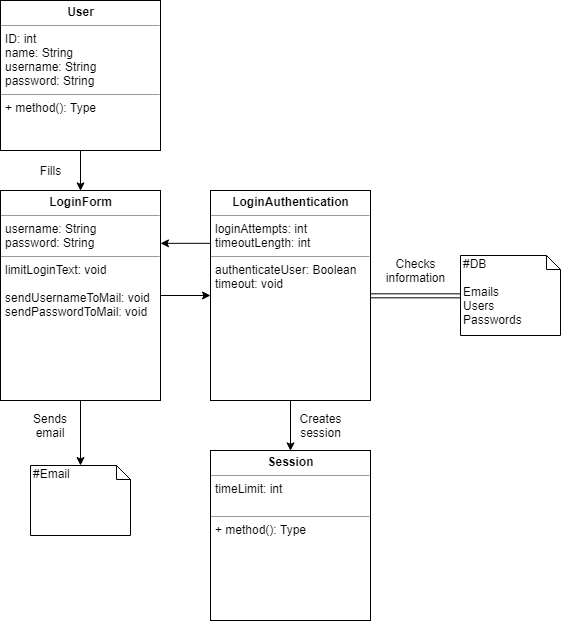

The diagram above was exported from draw.io. Its source (the exported page's mxGraphModel, read from the mxfile embedded in the PNG):
<mxGraphModel dx="1520" dy="858" grid="1" gridSize="10" guides="1" tooltips="1" connect="1" arrows="1" fold="1" page="1" pageScale="1" pageWidth="827" pageHeight="1169" math="0" shadow="0">
  <root>
    <mxCell id="0" />
    <mxCell id="1" parent="0" />
    <mxCell id="lrZmRwKqvCIgS4gRx0oz-13" value="&lt;p style=&quot;margin: 0px ; margin-top: 4px ; text-align: center&quot;&gt;&lt;b&gt;User&lt;/b&gt;&lt;/p&gt;&lt;hr size=&quot;1&quot;&gt;&lt;p style=&quot;margin: 0px ; margin-left: 4px&quot;&gt;&lt;span&gt;ID: int&lt;/span&gt;&lt;br&gt;&lt;/p&gt;&lt;p style=&quot;margin: 0px ; margin-left: 4px&quot;&gt;name: String&lt;/p&gt;&lt;p style=&quot;margin: 0px ; margin-left: 4px&quot;&gt;username: String&lt;/p&gt;&lt;p style=&quot;margin: 0px ; margin-left: 4px&quot;&gt;password: String&lt;/p&gt;&lt;hr size=&quot;1&quot;&gt;&lt;p style=&quot;margin: 0px ; margin-left: 4px&quot;&gt;+ method(): Type&lt;/p&gt;" style="verticalAlign=top;align=left;overflow=fill;fontSize=12;fontFamily=Helvetica;html=1;" vertex="1" parent="1">
      <mxGeometry x="20" y="20" width="160" height="150" as="geometry" />
    </mxCell>
    <mxCell id="lrZmRwKqvCIgS4gRx0oz-26" style="edgeStyle=orthogonalEdgeStyle;rounded=0;orthogonalLoop=1;jettySize=auto;html=1;exitX=0;exitY=0.25;exitDx=0;exitDy=0;entryX=1;entryY=0.25;entryDx=0;entryDy=0;" edge="1" parent="1" source="lrZmRwKqvCIgS4gRx0oz-15" target="lrZmRwKqvCIgS4gRx0oz-18">
      <mxGeometry relative="1" as="geometry" />
    </mxCell>
    <mxCell id="lrZmRwKqvCIgS4gRx0oz-27" style="edgeStyle=orthogonalEdgeStyle;rounded=0;orthogonalLoop=1;jettySize=auto;html=1;entryX=0.5;entryY=0;entryDx=0;entryDy=0;" edge="1" parent="1" source="lrZmRwKqvCIgS4gRx0oz-15" target="lrZmRwKqvCIgS4gRx0oz-17">
      <mxGeometry relative="1" as="geometry" />
    </mxCell>
    <mxCell id="lrZmRwKqvCIgS4gRx0oz-15" value="&lt;p style=&quot;margin: 0px ; margin-top: 4px ; text-align: center&quot;&gt;&lt;b&gt;LoginAuthentication&lt;/b&gt;&lt;/p&gt;&lt;hr size=&quot;1&quot;&gt;&lt;p style=&quot;margin: 0px ; margin-left: 4px&quot;&gt;loginAttempts: int&lt;/p&gt;&lt;p style=&quot;margin: 0px ; margin-left: 4px&quot;&gt;timeoutLength: int&lt;/p&gt;&lt;hr size=&quot;1&quot;&gt;&lt;p style=&quot;margin: 0px ; margin-left: 4px&quot;&gt;authenticateUser: Boolean&lt;br&gt;&lt;/p&gt;&lt;p style=&quot;margin: 0px ; margin-left: 4px&quot;&gt;timeout: void&lt;/p&gt;" style="verticalAlign=top;align=left;overflow=fill;fontSize=12;fontFamily=Helvetica;html=1;" vertex="1" parent="1">
      <mxGeometry x="230" y="210" width="160" height="210" as="geometry" />
    </mxCell>
    <mxCell id="lrZmRwKqvCIgS4gRx0oz-16" value="#DB&lt;br&gt;&lt;br&gt;Emails&lt;br&gt;Users&lt;br&gt;Passwords&lt;br&gt;" style="shape=note;whiteSpace=wrap;html=1;size=14;verticalAlign=top;align=left;spacingTop=-6;" vertex="1" parent="1">
      <mxGeometry x="480" y="275" width="100" height="80" as="geometry" />
    </mxCell>
    <mxCell id="lrZmRwKqvCIgS4gRx0oz-17" value="&lt;p style=&quot;margin: 0px ; margin-top: 4px ; text-align: center&quot;&gt;&lt;b&gt;Session&lt;/b&gt;&lt;/p&gt;&lt;hr size=&quot;1&quot;&gt;&lt;p style=&quot;margin: 0px ; margin-left: 4px&quot;&gt;timeLimit: int&lt;/p&gt;&lt;p style=&quot;margin: 0px ; margin-left: 4px&quot;&gt;&lt;br&gt;&lt;/p&gt;&lt;hr size=&quot;1&quot;&gt;&lt;p style=&quot;margin: 0px ; margin-left: 4px&quot;&gt;+ method(): Type&lt;/p&gt;" style="verticalAlign=top;align=left;overflow=fill;fontSize=12;fontFamily=Helvetica;html=1;" vertex="1" parent="1">
      <mxGeometry x="230" y="470" width="160" height="170" as="geometry" />
    </mxCell>
    <mxCell id="lrZmRwKqvCIgS4gRx0oz-25" style="edgeStyle=orthogonalEdgeStyle;rounded=0;orthogonalLoop=1;jettySize=auto;html=1;" edge="1" parent="1" source="lrZmRwKqvCIgS4gRx0oz-18" target="lrZmRwKqvCIgS4gRx0oz-15">
      <mxGeometry relative="1" as="geometry" />
    </mxCell>
    <mxCell id="lrZmRwKqvCIgS4gRx0oz-33" style="edgeStyle=orthogonalEdgeStyle;rounded=0;orthogonalLoop=1;jettySize=auto;html=1;exitX=0.5;exitY=1;exitDx=0;exitDy=0;" edge="1" parent="1" source="lrZmRwKqvCIgS4gRx0oz-18" target="lrZmRwKqvCIgS4gRx0oz-32">
      <mxGeometry relative="1" as="geometry" />
    </mxCell>
    <mxCell id="lrZmRwKqvCIgS4gRx0oz-18" value="&lt;p style=&quot;margin: 0px ; margin-top: 4px ; text-align: center&quot;&gt;&lt;b&gt;LoginForm&lt;/b&gt;&lt;/p&gt;&lt;hr size=&quot;1&quot;&gt;&lt;p style=&quot;margin: 0px ; margin-left: 4px&quot;&gt;username: String&lt;/p&gt;&lt;p style=&quot;margin: 0px ; margin-left: 4px&quot;&gt;password: String&lt;/p&gt;&lt;hr size=&quot;1&quot;&gt;&lt;p style=&quot;margin: 0px ; margin-left: 4px&quot;&gt;limitLoginText: void&lt;/p&gt;&lt;p style=&quot;margin: 0px ; margin-left: 4px&quot;&gt;&lt;br&gt;&lt;/p&gt;&lt;p style=&quot;margin: 0px ; margin-left: 4px&quot;&gt;sendUsernameToMail: void&lt;/p&gt;&lt;p style=&quot;margin: 0px ; margin-left: 4px&quot;&gt;sendPasswordToMail: void&lt;/p&gt;" style="verticalAlign=top;align=left;overflow=fill;fontSize=12;fontFamily=Helvetica;html=1;" vertex="1" parent="1">
      <mxGeometry x="20" y="210" width="160" height="210" as="geometry" />
    </mxCell>
    <mxCell id="lrZmRwKqvCIgS4gRx0oz-21" value="" style="endArrow=classic;html=1;exitX=0.5;exitY=1;exitDx=0;exitDy=0;entryX=0.5;entryY=0;entryDx=0;entryDy=0;" edge="1" parent="1" source="lrZmRwKqvCIgS4gRx0oz-13" target="lrZmRwKqvCIgS4gRx0oz-18">
      <mxGeometry width="50" height="50" relative="1" as="geometry">
        <mxPoint x="180" y="560" as="sourcePoint" />
        <mxPoint x="230" y="510" as="targetPoint" />
      </mxGeometry>
    </mxCell>
    <mxCell id="lrZmRwKqvCIgS4gRx0oz-24" value="" style="shape=link;html=1;entryX=0;entryY=0.5;entryDx=0;entryDy=0;entryPerimeter=0;exitX=1;exitY=0.5;exitDx=0;exitDy=0;" edge="1" parent="1" source="lrZmRwKqvCIgS4gRx0oz-15" target="lrZmRwKqvCIgS4gRx0oz-16">
      <mxGeometry width="50" height="50" relative="1" as="geometry">
        <mxPoint x="230" y="490" as="sourcePoint" />
        <mxPoint x="280" y="440" as="targetPoint" />
      </mxGeometry>
    </mxCell>
    <mxCell id="lrZmRwKqvCIgS4gRx0oz-28" value="Checks information" style="text;html=1;strokeColor=none;fillColor=none;align=center;verticalAlign=middle;whiteSpace=wrap;rounded=0;" vertex="1" parent="1">
      <mxGeometry x="415" y="280" width="40" height="20" as="geometry" />
    </mxCell>
    <mxCell id="lrZmRwKqvCIgS4gRx0oz-29" value="Fills" style="text;html=1;strokeColor=none;fillColor=none;align=center;verticalAlign=middle;whiteSpace=wrap;rounded=0;" vertex="1" parent="1">
      <mxGeometry x="50" y="180" width="40" height="20" as="geometry" />
    </mxCell>
    <mxCell id="lrZmRwKqvCIgS4gRx0oz-30" value="Creates session" style="text;html=1;strokeColor=none;fillColor=none;align=center;verticalAlign=middle;whiteSpace=wrap;rounded=0;" vertex="1" parent="1">
      <mxGeometry x="320" y="435" width="40" height="20" as="geometry" />
    </mxCell>
    <mxCell id="lrZmRwKqvCIgS4gRx0oz-32" value="#Email&lt;br&gt;&lt;br&gt;" style="shape=note;whiteSpace=wrap;html=1;size=14;verticalAlign=top;align=left;spacingTop=-6;" vertex="1" parent="1">
      <mxGeometry x="50" y="485" width="100" height="70" as="geometry" />
    </mxCell>
    <mxCell id="lrZmRwKqvCIgS4gRx0oz-35" value="Sends email" style="text;html=1;strokeColor=none;fillColor=none;align=center;verticalAlign=middle;whiteSpace=wrap;rounded=0;" vertex="1" parent="1">
      <mxGeometry x="50" y="435" width="40" height="20" as="geometry" />
    </mxCell>
  </root>
</mxGraphModel>